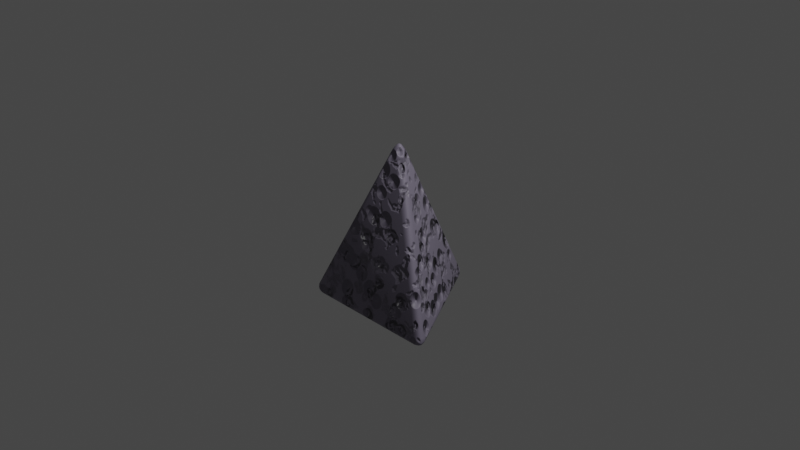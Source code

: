 # Source: Rock.blend  (saved by Blender 2.93.20; exported with 4.5.12 LTS)
import bpy
from mathutils import Matrix  # noqa: F401  (used for matrix-valued properties, if any)

bpy.ops.wm.read_factory_settings(use_empty=True)
scene = bpy.context.scene
scene.name = 'Scene'

# ---- collections
col_collection = bpy.data.collections.new('Collection'); scene.collection.children.link(col_collection)

# ---- materials (node trees are filled in below, after node groups)
mat_material_001 = bpy.data.materials.new('Material.001')
mat_material_001.use_transparent_shadow = False

# ---- material node trees
mat_material_001.use_nodes = True; mat_material_001.node_tree.nodes.clear()
_N = mat_material_001.node_tree.nodes; _L = mat_material_001.node_tree.links
n0 = _N.new('ShaderNodeBsdfPrincipled'); n0.name = 'Principled BSDF'; n0.location = (373, 300)
n0.distribution = 'GGX'
n0.subsurface_method = 'BURLEY'
n0.inputs[3].default_value = 1.45
n0.inputs[27].default_value = (0.0, 0.0, 0.0, 1.0)
n0.inputs[28].default_value = 1.0
n1 = _N.new('ShaderNodeOutputMaterial'); n1.name = 'Material Output'; n1.location = (663, 300)
n2 = _N.new('ShaderNodeTexNoise'); n2.name = 'Musgrave Texture'; n2.location = (-666, 202)
n2.width = 150
n2.normalize = False
n2.inputs[3].default_value = 14.0
n2.inputs[4].default_value = 1.0
n3 = _N.new('ShaderNodeValToRGB'); n3.name = 'ColorRamp'; n3.location = (75, 193)
while len(n3.color_ramp.elements) > 1: n3.color_ramp.elements.remove(n3.color_ramp.elements[-1])
n3.color_ramp.elements[0].position = 0.0; n3.color_ramp.elements[0].color = (0.08557, 0.08557, 0.08557, 1.0)
_e = n3.color_ramp.elements.new(1.0); _e.color = (0.2483, 0.2211, 0.3002, 1.0)
n4 = _N.new('ShaderNodeMix'); n4.name = 'Mix'; n4.location = (-200, 145)
n4.data_type = 'RGBA'
n4.inputs[0].default_value = 0.875
n4.inputs[6].default_value = (0.05838, 0.03858, 0.5, 1.0)
n5 = _N.new('ShaderNodeBump'); n5.name = 'Bump'; n5.location = (133, -91)
n5.inputs[0].default_value = 0.45
n5.inputs[1].default_value = 1.0
n5.inputs[2].default_value = 1.0
n6 = _N.new('ShaderNodeValToRGB'); n6.name = 'ColorRamp.001'; n6.location = (-489, 1)
while len(n6.color_ramp.elements) > 1: n6.color_ramp.elements.remove(n6.color_ramp.elements[-1])
n6.color_ramp.elements[0].position = 0.05; n6.color_ramp.elements[0].color = (0.0, 0.0, 0.0, 1.0)
_e = n6.color_ramp.elements.new(0.4636); _e.color = (1.0, 1.0, 1.0, 1.0)
n7 = _N.new('ShaderNodeValToRGB'); n7.name = 'ColorRamp.002'; n7.location = (-489, 1)
while len(n7.color_ramp.elements) > 1: n7.color_ramp.elements.remove(n7.color_ramp.elements[-1])
n7.color_ramp.elements[0].position = 0.05; n7.color_ramp.elements[0].color = (0.0, 0.0, 0.0, 1.0)
_e = n7.color_ramp.elements.new(0.4636); _e.color = (1.0, 1.0, 1.0, 1.0)
n8 = _N.new('ShaderNodeTexNoise'); n8.name = 'Noise Texture'; n8.location = (-674, -76)
n8.inputs[2].default_value = 6.5
n8.inputs[3].default_value = 2.1
n8.inputs[8].default_value = -0.2
n9 = _N.new('ShaderNodeMapping'); n9.name = 'Mapping'; n9.location = (-864, 226)
n10 = _N.new('ShaderNodeTexCoord'); n10.name = 'Texture Coordinate'; n10.location = (-1026, 195)
n11 = _N.new('ShaderNodeTexCoord'); n11.name = 'Texture Coordinate.001'; n11.location = (-1199, -252)
n12 = _N.new('ShaderNodeMapping'); n12.name = 'Mapping.001'; n12.location = (-965, -240)
n13 = _N.new('ShaderNodeTexVoronoi'); n13.name = 'Voronoi Texture'; n13.location = (-767, -319)
n14 = _N.new('ShaderNodeValToRGB'); n14.name = 'ColorRamp.003'; n14.location = (-502, -325)
while len(n14.color_ramp.elements) > 1: n14.color_ramp.elements.remove(n14.color_ramp.elements[-1])
n14.color_ramp.elements[0].position = 0.05; n14.color_ramp.elements[0].color = (0.0, 0.0, 0.0, 1.0)
_e = n14.color_ramp.elements.new(0.4636); _e.color = (1.0, 1.0, 1.0, 1.0)
n15 = _N.new('ShaderNodeBump'); n15.name = 'Bump.001'; n15.location = (-156, -244)
n15.inputs[0].default_value = 0.55
n15.inputs[1].default_value = 1.0
n15.inputs[2].default_value = 1.0
_L.new(n0.outputs[0], n1.inputs[0])
_L.new(n3.outputs[0], n0.inputs[0])
_L.new(n10.outputs[3], n9.inputs[0])
_L.new(n5.outputs[0], n0.inputs[5])
_L.new(n9.outputs[0], n8.inputs[0])
_L.new(n4.outputs[2], n3.inputs[0])
_L.new(n8.outputs[0], n6.inputs[0])
_L.new(n6.outputs[0], n4.inputs[7])
_L.new(n4.outputs[2], n5.inputs[3])
_L.new(n11.outputs[3], n12.inputs[0])
_L.new(n12.outputs[0], n13.inputs[0])
_L.new(n13.outputs[0], n14.inputs[0])
_L.new(n14.outputs[0], n15.inputs[3])
_L.new(n15.outputs[0], n5.inputs[4])
n1.is_active_output = True

# ---- world
world_world = bpy.data.worlds.new('World'); scene.world = world_world
world_world.use_nodes = True; world_world.node_tree.nodes.clear()
_N = world_world.node_tree.nodes; _L = world_world.node_tree.links
n0 = _N.new('ShaderNodeOutputWorld'); n0.name = 'World Output'; n0.location = (300, 300)
n1 = _N.new('ShaderNodeBackground'); n1.name = 'Background'; n1.location = (10, 300)
n1.inputs[0].default_value = (0.05088, 0.05088, 0.05088, 1.0)
_L.new(n1.outputs[0], n0.inputs[0])
n0.is_active_output = True
world_world.color = (0.05088, 0.05088, 0.05088)
world_world.use_sun_shadow = False
world_world.sun_shadow_jitter_overblur = 0.0

# ---- cameras
cam_camera = bpy.data.cameras.new('Camera')
cam_camera.clip_end = 100.0
cam_camera.ortho_scale = 7.314

# ---- lights
light_light = bpy.data.lights.new('Light', 'POINT')
light_light.transmission_factor = 0.0
light_light.energy = 1000.0
light_light.shadow_soft_size = 0.1
light_light.shadow_maximum_resolution = 0.006
light_light.use_absolute_resolution = True

# ---- meshes
me_cone = bpy.data.meshes.new('Cone')
me_cone.from_pydata([(0.0, 1.0, -1.0), (0.866, -0.5, -1.0), (-0.866, -0.5, -1.0), (0.0, 0.0, 1.0)], [], [(0, 3, 1), (0, 1, 2), (1, 3, 2), (2, 3, 0)])
me_cone.polygons.foreach_set('use_smooth', [True] * 4)
_uv = me_cone.uv_layers.new(name='UVMap')
_uv.uv.foreach_set('vector', [0.25, 0.49, 0.25, 0.25, 0.4578, 0.13, 0.75, 0.49, 0.9578, 0.13, 0.5422, 0.13, 0.4578, 0.13, 0.25, 0.25, 0.04215, 0.13, 0.04215, 0.13, 0.25, 0.25, 0.25, 0.49])
me_cone.materials.append(mat_material_001)
me_cone.use_remesh_fix_poles = True
me_cone.use_remesh_preserve_attributes = False
me_cone.update()

# ---- objects
ob_light = bpy.data.objects.new('Light', light_light)
ob_camera = bpy.data.objects.new('Camera', cam_camera)
ob_cone = bpy.data.objects.new('Cone', me_cone)

# ---- transforms, parenting, visibility, modifiers, constraints
ob_light.location = (4.076, 1.005, 5.904)
ob_light.rotation_euler = (0.6503, 0.05522, 1.866)
ob_light.lock_rotations_4d = False
ob_light.empty_display_type = 'ARROWS'
ob_light.color = (0.0, 0.0, 0.0, 0.0)
ob_light.lineart.crease_threshold = 0.0
ob_camera.location = (7.359, -6.926, 4.958)
ob_camera.rotation_euler = (1.109, 0.0, 0.8149)
ob_camera.lock_rotations_4d = False
ob_camera.empty_display_type = 'ARROWS'
ob_camera.color = (0.0, 0.0, 0.0, 0.0)
ob_camera.display_type = 'WIRE'
ob_camera.lineart.crease_threshold = 0.0
ob_cone.location = (0.0, 0.0, 0.0)
_m = ob_cone.modifiers.new('Bevel', 'BEVEL')
_m.segments = 7

# ---- collection membership
col_collection.objects.link(ob_light)
col_collection.objects.link(ob_camera)
col_collection.objects.link(ob_cone)

# ---- scene / render settings (as saved in the file)
scene.camera = ob_camera
scene.frame_start = 1; scene.frame_end = 250; scene.frame_set(1)
scene.render.engine = 'BLENDER_EEVEE_NEXT'
scene.cycles.use_denoising = False
scene.cycles.samples = 128
scene.cycles.sampling_pattern = 'TABULATED_SOBOL'
scene.cycles.use_adaptive_sampling = False
scene.cycles.use_light_tree = False
scene.view_settings.view_transform = 'Filmic'
bpy.context.view_layer.update()
